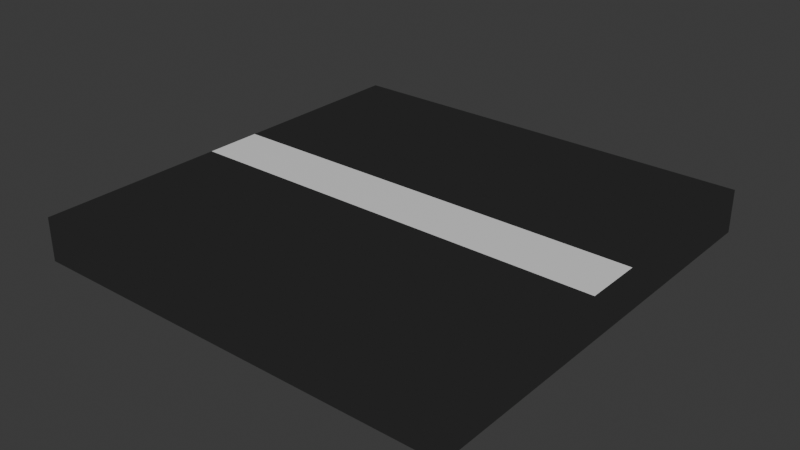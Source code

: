 # Source: road_border.blend  (saved by Blender 4.4.32; exported with 4.5.12 LTS)
import bpy
from mathutils import Matrix  # noqa: F401  (used for matrix-valued properties, if any)

bpy.ops.wm.read_factory_settings(use_empty=True)
scene = bpy.context.scene
scene.name = 'Scene'

# ---- collections
col_collection = bpy.data.collections.new('Collection'); scene.collection.children.link(col_collection)

# ---- materials (node trees are filled in below, after node groups)
mat_road = bpy.data.materials.new('Road')
mat_lines = bpy.data.materials.new('Lines')

# ---- material node trees
mat_road.use_nodes = True; mat_road.node_tree.nodes.clear()
_N = mat_road.node_tree.nodes; _L = mat_road.node_tree.links
n0 = _N.new('ShaderNodeOutputMaterial'); n0.name = 'Material Output'; n0.location = (300, 300)
n1 = _N.new('ShaderNodeEmission'); n1.name = 'Emission'; n1.location = (10, 300)
n1.inputs[0].default_value = (0.02004, 0.02004, 0.02004, 1.0)
_L.new(n1.outputs[0], n0.inputs[0])
n0.is_active_output = True
mat_lines.use_nodes = True; mat_lines.node_tree.nodes.clear()
_N = mat_lines.node_tree.nodes; _L = mat_lines.node_tree.links
n0 = _N.new('ShaderNodeBsdfPrincipled'); n0.name = 'Principled BSDF'; n0.location = (10, 300)
n1 = _N.new('ShaderNodeOutputMaterial'); n1.name = 'Material Output'; n1.location = (300, 300)
_L.new(n0.outputs[0], n1.inputs[0])
n1.is_active_output = True

# ---- world
world_world = bpy.data.worlds.new('World'); scene.world = world_world
world_world.use_nodes = True; world_world.node_tree.nodes.clear()
_N = world_world.node_tree.nodes; _L = world_world.node_tree.links
n0 = _N.new('ShaderNodeOutputWorld'); n0.name = 'World Output'; n0.location = (300, 300)
n1 = _N.new('ShaderNodeBackground'); n1.name = 'Background'; n1.location = (10, 300)
n1.inputs[0].default_value = (0.05088, 0.05088, 0.05088, 1.0)
_L.new(n1.outputs[0], n0.inputs[0])
n0.is_active_output = True
world_world.color = (0.05088, 0.05088, 0.05088)
world_world.sun_shadow_jitter_overblur = 0.0

# ---- meshes
me_road = bpy.data.meshes.new('Road')
me_road.from_pydata([(-0.5, -0.5, -0.1), (-0.5, -0.5, 1.118e-08), (-0.5, 0.5, -0.1), (-0.5, 0.5, 1.118e-08), (0.5, -0.5, -0.1), (0.5, -0.5, 1.118e-08), (0.5, 0.5, -0.1), (0.5, 0.5, 1.118e-08), (-0.5, -0.06667, 1.118e-08), (-0.5, 0.06667, 1.118e-08), (0.5, 0.06667, 1.118e-08), (0.5, -0.06667, 1.118e-08)], [], [(10, 11, 5, 4, 6, 7), (8, 9, 3, 2, 0, 1), (10, 9, 8, 11), (7, 3, 9, 10), (11, 8, 1, 5), (2, 6, 4, 0), (5, 1, 0, 4), (3, 7, 6, 2)])
me_road.polygons.foreach_set('material_index', [0, 0, 1, 0, 0, 0, 0, 0])
_uv = me_road.uv_layers.new(name='UVMap')
_uv.uv.foreach_set('vector', [0.625, 0.5833, 0.625, 0.6667, 0.625, 0.75, 0.375, 0.75, 0.375, 0.5, 0.625, 0.5, 0.625, 0.08333, 0.625, 0.1667, 0.625, 0.25, 0.375, 0.25, 0.375, 0.0, 0.625, 0.0, 0.625, 0.5833, 0.875, 0.5833, 0.875, 0.6667, 0.625, 0.6667, 0.625, 0.5, 0.875, 0.5, 0.875, 0.5833, 0.625, 0.5833, 0.625, 0.6667, 0.875, 0.6667, 0.875, 0.75, 0.625, 0.75, 0.125, 0.5, 0.375, 0.5, 0.375, 0.75, 0.125, 0.75, 0.625, 0.75, 0.625, 1.0, 0.375, 1.0, 0.375, 0.75, 0.625, 0.25, 0.625, 0.5, 0.375, 0.5, 0.375, 0.25])
me_road.materials.append(mat_road)
me_road.materials.append(mat_lines)
me_road.update()

# ---- objects
ob_road = bpy.data.objects.new('Road', me_road)

# ---- transforms, parenting, visibility, modifiers, constraints
ob_road.location = (0.0, 0.0, 0.0)
_m = ob_road.modifiers.new('Array', 'ARRAY')
_m.show_render = False
_m.count = 5
_m = ob_road.modifiers.new('Array.001', 'ARRAY')
_m.show_render = False
_m.count = 3
_m.relative_offset_displace = (0.0, 1.0, 0.0)

# ---- collection membership
col_collection.objects.link(ob_road)

# ---- scene / render settings (as saved in the file)
scene.frame_start = 1; scene.frame_end = 250; scene.frame_set(11)
scene.render.engine = 'BLENDER_EEVEE_NEXT'
bpy.context.view_layer.update()

# ---- added for rendering (the .blend has no active camera and no usable light): camera, sun
cam_auto = bpy.data.cameras.new('AutoCamera')
cam_auto.lens = 50.0
cam_auto.sensor_width = 36.0
cam_auto.clip_end = 1000.0
ob_auto_camera = bpy.data.objects.new('AutoCamera', cam_auto)
scene.collection.objects.link(ob_auto_camera)
ob_auto_camera.location = (1.31173, -1.57408, 0.999386)
ob_auto_camera.rotation_euler = (1.09748, -7.21219e-08, 0.694738)
scene.camera = ob_auto_camera
light_auto_sun = bpy.data.lights.new('AutoSun', 'SUN')
light_auto_sun.energy = 3.0
light_auto_sun.angle = 0.0523599
ob_auto_sun = bpy.data.objects.new('AutoSun', light_auto_sun)
scene.collection.objects.link(ob_auto_sun)
ob_auto_sun.rotation_euler = (0.872665, 0.174533, 0.523599)
bpy.context.view_layer.update()
